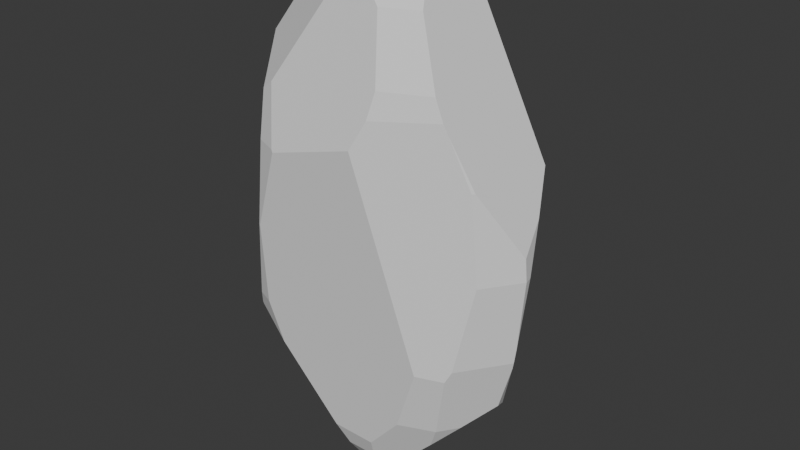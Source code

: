 # Source: IceChunk.blend  (saved by Blender 4.2.66; exported with 4.5.12 LTS)
import bpy
from mathutils import Matrix  # noqa: F401  (used for matrix-valued properties, if any)

bpy.ops.wm.read_factory_settings(use_empty=True)
scene = bpy.context.scene
scene.name = 'Scene'

# ---- collections
col_collection = bpy.data.collections.new('Collection'); scene.collection.children.link(col_collection)

# ---- world
world_world = bpy.data.worlds.new('World'); scene.world = world_world
world_world.use_nodes = True; world_world.node_tree.nodes.clear()
_N = world_world.node_tree.nodes; _L = world_world.node_tree.links
n0 = _N.new('ShaderNodeOutputWorld'); n0.name = 'World Output'; n0.location = (300, 300)
n1 = _N.new('ShaderNodeBackground'); n1.name = 'Background'; n1.location = (10, 300)
n1.inputs[0].default_value = (0.05088, 0.05088, 0.05088, 1.0)
_L.new(n1.outputs[0], n0.inputs[0])
n0.is_active_output = True
world_world.color = (0.05088, 0.05088, 0.05088)
world_world.sun_shadow_jitter_overblur = 0.0

# ---- meshes
me_sphere_001 = bpy.data.meshes.new('Sphere.001')
me_sphere_001.from_pydata([(2.187, 2.233, -4.976), (1.589, 1.623, -6.849), (4.949, -0.467, 0.0), (3.057, -1.739, -4.976), (0.828, -1.851, -6.849), (-2.673, 0.8013, -6.849), (-2.828, 0.09377, 6.849), (1.872, 0.5613, 7.609), (4.887, -0.4612, 0.669), (2.019, -1.148, 7.08), (3.974, -1.498, 2.616), (2.915, -1.798, 4.976), (2.112, -1.309, 6.849), (-1.444, 3.003, 0.0), (-3.484, -1.981, -3.1), (-3.304, -2.166, -2.616), (-2.772, -2.574, 0.0), (-2.641, -2.446, 2.616), (-3.997, -0.3591, 4.971), (-4.56, -0.117, 0.5622), (-4.375, -0.1136, 2.731), (-3.993, -0.3623, 4.99), (-2.803, -2.072, 3.973), (1.506, -2.393, 4.976), (-1.899, -2.759, 2.616), (1.05, -1.757, 6.849), (-2.367, -2.184, 4.289), (3.515, -1.999, -2.962), (4.172, -1.583, 0.0), (3.916, -1.581, 2.616), (3.688, -1.909, -2.616), (3.323, -1.776, 4.055), (3.185, -1.823, 4.363), (1.382, -2.614, 4.225), (2.504, 2.557, -3.03), (2.749, 1.808, -4.976), (4.749, -0.4482, -2.157), (4.646, -0.4385, -2.819), (4.892, -0.206, 0.0), (4.693, -0.4634, -2.616), (2.506, 2.638, -2.616), (4.62, 0.4641, 1.381), (0.5629, -1.258, -7.661), (-1.747, 0.5237, -7.728), (-4.445e-07, 0.7562, -8.157), (0.5325, 0.5438, -8.202), (-2.574, 2.584, -2.372), (-2.431, 0.9851, -6.849), (-2.791, 2.459, -2.616), (-1.974e-06, 3.161, -1.963), (0.1653, 0.9822, -8.052), (1.498, 1.64, -6.849), (0.5468, 3.016, -2.616), (1.629, 2.341, -4.976), (-5.551e-07, 0.9444, -8.08), (-0.5531, 0.8546, -8.073), (-1.004, 0.8171, -7.969), (0.9375, -2.096, -6.191), (2.005, -2.182, -4.976), (-2.762, -2.395, -2.616), (-2.719, -2.596, 0.0), (-1.844, -2.787, 2.545), (0.9645, -2.833, 3.378), (2.737, -2.336, -2.922), (1.159, 1.183, 7.536), (-8.536e-07, 1.541, 7.359), (2.157, 1.006, 7.017), (-0.4375, 1.875, 6.267), (-0.09484, 3.2, -1.037), (-0.5476, 2.008, 5.745), (4.175, 1.323, 2.488), (2.57, 2.659, -2.079), (-2.017e-06, 3.207, -1.212), (-4.66, -0.2893, -2.077), (-4.156, -1.069, -2.983), (-2.818, 0.8446, -6.581), (-3.142, 2.193, -2.616), (-4.006, 1.355, -1.485), (-2.918, 2.066, -3.643), (-2.743, 1.258, -5.952), (-4.609, -0.02216, -2.385), (-3.478, 0.23, -5.662), (-0.9061, 0.8825, 7.867), (-1.922, -0.01346, 7.676), (1.817, 0.5448, 7.661), (1.884, -1.071, 7.234), (1.946, -0.9153, 7.273), (1.854, 0.4779, 7.642), (-1.475, 0.4873, 7.788), (-0.5183, -1.465, 7.235), (0.7505, -1.635, 7.136), (0.9823, 1.003, 7.817), (-6.547e-07, 1.134, 7.894), (1.035, 1.057, -7.733), (1.915, 1.376, -6.849), (4.209, -0.3972, -4.286), (2.728, -1.552, -5.713), (3.476, -1.137, -4.976), (1.64, -1.508, -6.849), (4.043, 0.06955, -4.506), (3.094, 1.19, -5.605), (0.5397, 0.5512, -8.198), (0.5354, 0.5417, -8.202), (0.7994, -1.066, -7.768), (0.7117, 0.877, -8.052), (-0.128, -1.851, -6.849), (-3.471, -1.974, -3.155), (-2.825, 0.1087, -6.849), (-2.101, 0.0375, -7.507), (-0.1614, -1.398, -7.47), (-2.313, -2.292, -3.913), (-0.43, -2.107, -6.162), (-3.757, -1.168, -4.021), (-3.212, -0.03817, -6.23), (-2.727, 0.9386, 4.882), (-2.334, 1.476, 4.142), (-3.439, 0.8171, 3.055), (-2.176, 1.663, 3.955), (-2.419, 1.389, 4.192), (-2.243, 2.074, 2.213), (-2.148, 1.701, 3.902), (-3.322, 0.6231, 4.15), (-3.065, 1.228, 2.723), (-2.625, 1.888, 1.68), (-3.296, 1.486, 1.03)], [], [(87, 84, 91, 92, 82, 88, 83, 89, 90, 85, 86), (99, 95, 97, 96, 98, 103, 102, 101, 104, 93, 94, 100), (51, 53, 0, 1), (93, 1, 94), (36, 38, 2), (99, 37, 95), (96, 97, 3), (86, 85, 9), (63, 27, 30, 28, 29, 31, 32, 33, 62), (103, 98, 4, 42), (112, 113, 107, 108, 109, 105, 111, 110, 106), (108, 107, 5, 43), (38, 41, 8, 2), (66, 70, 71, 72, 68, 69, 67, 65, 64), (24, 26, 22, 17), (59, 60, 16, 15), (110, 59, 15, 14, 106), (89, 83, 6, 21, 22, 26), (60, 61, 24, 17, 16), (11, 12, 25, 23), (33, 32, 11, 23), (10, 31, 29), (36, 2, 28, 30, 39), (2, 8, 10, 29, 28), (95, 37, 39, 30, 27, 3, 97), (53, 52, 40, 34, 0), (0, 34, 35), (44, 55, 54), (78, 76, 48), (43, 5, 47, 56), (3, 27, 63, 58), (96, 3, 58, 57, 4, 98), (49, 72, 71, 40, 52), (120, 69, 68, 13, 119), (117, 67, 69, 120), (22, 21, 18, 20, 19, 73, 74, 14, 15, 16, 17), (106, 14, 74, 112), (52, 53, 51, 50, 54, 55, 56, 47, 79, 78, 48, 46, 49), (114, 118, 115, 117, 120, 119, 123, 124, 122, 116, 121), (80, 77, 76, 78, 79, 75, 81), (5, 75, 79, 47), (107, 113, 81, 75, 5), (65, 92, 91, 64), (25, 90, 89, 26, 24, 61, 62, 33, 23), (70, 66, 7, 87, 86, 9, 12, 11, 32, 31, 10, 8, 41), (9, 85, 90, 25, 12), (7, 84, 87), (64, 91, 84, 7, 66), (118, 88, 82, 115), (115, 82, 92, 65, 67, 117), (108, 43, 56, 55, 44, 45, 102, 103, 42, 109), (45, 101, 102), (44, 54, 50, 104, 101, 45), (41, 38, 36, 39, 37, 99, 100, 35, 34, 40, 71, 70), (1, 0, 35, 100, 94), (50, 51, 1, 93, 104), (73, 80, 81, 113, 112, 74), (59, 110, 111, 57, 58, 63, 62, 61, 60), (42, 4, 105, 109), (4, 57, 111, 105), (77, 124, 123, 46, 48, 76), (73, 19, 122, 124, 77, 80), (46, 123, 119, 13, 68, 72, 49), (20, 18, 121, 116), (19, 20, 116, 122), (21, 6, 114, 121, 18), (6, 83, 88, 118, 114)])
_uv = me_sphere_001.uv_layers.new(name='UVMap')
_uv.uv.foreach_set('vector', [0.1016, 0.2893, 0.09673, 0.2904, 0.05048, 0.2736, 0.02056, 0.2382, 0.01527, 0.1915, 0.02617, 0.1531, 0.04611, 0.1156, 0.1647, 0.118, 0.2034, 0.1636, 0.1951, 0.2316, 0.1871, 0.24, 0.9957, 0.3007, 0.9952, 0.3335, 0.9414, 0.3738, 0.8933, 0.3925, 0.8364, 0.3769, 0.8006, 0.3379, 0.8188, 0.2286, 0.8192, 0.2281, 0.8349, 0.2086, 0.8557, 0.2004, 0.9089, 0.1897, 0.9678, 0.2157, 0.8964, 0.1647, 0.9348, 0.1095, 0.9566, 0.1265, 0.9, 0.1674, 0.8557, 0.2004, 0.9, 0.1674, 0.9089, 0.1897, 0.7891, 0.6455, 0.7494, 0.595, 0.7646, 0.5891, 0.7941, 0.7156, 0.7972, 0.6626, 0.8178, 0.6996, 0.9319, 0.6995, 0.8846, 0.6951, 0.9299, 0.6777, 0.1871, 0.24, 0.1951, 0.2316, 0.2043, 0.2343, 0.9521, 0.6065, 0.917, 0.621, 0.9046, 0.6151, 0.8486, 0.5568, 0.8266, 0.4857, 0.8352, 0.4388, 0.8376, 0.4286, 0.9221, 0.401, 0.9521, 0.4153, 0.8006, 0.3379, 0.8364, 0.3769, 0.7941, 0.3854, 0.7873, 0.3459, 0.6862, 0.2253, 0.6902, 0.3197, 0.6779, 0.3442, 0.6468, 0.3677, 0.5347, 0.35, 0.5228, 0.3219, 0.5292, 0.2936, 0.6015, 0.2085, 0.6559, 0.1842, 0.3138, 0.7305, 0.2827, 0.717, 0.3087, 0.6744, 0.3434, 0.7036, 0.7494, 0.595, 0.6987, 0.5728, 0.7585, 0.5711, 0.7646, 0.5891, 0.6698, 0.5503, 0.6315, 0.7046, 0.459, 0.7252, 0.3861, 0.6147, 0.387, 0.6081, 0.5388, 0.4723, 0.5558, 0.4672, 0.599, 0.4643, 0.646, 0.5041, 0.5407, 0.0359, 0.5625, 0.004255, 0.5861, 0.01003, 0.5799, 0.03562, 0.6138, 0.1674, 0.5949, 0.09631, 0.5977, 0.09629, 0.6424, 0.1672, 0.6015, 0.2085, 0.6138, 0.1674, 0.6424, 0.1672, 0.6561, 0.1824, 0.6559, 0.1842, 0.1647, 0.118, 0.04611, 0.1156, 0.03059, 0.08339, 0.05431, 0.01999, 0.19, 0.004255, 0.202, 0.01749, 0.5949, 0.09631, 0.5381, 0.03756, 0.5407, 0.0359, 0.5799, 0.03562, 0.5977, 0.09629, 0.2873, 0.2482, 0.2184, 0.2322, 0.2205, 0.1714, 0.2901, 0.1676, 0.3094, 0.1548, 0.3024, 0.259, 0.2873, 0.2482, 0.2901, 0.1676, 0.8204, 0.4881, 0.8352, 0.4388, 0.8266, 0.4857, 0.7891, 0.6455, 0.7646, 0.5891, 0.8486, 0.5568, 0.9046, 0.6151, 0.7958, 0.6569, 0.7646, 0.5891, 0.7585, 0.5711, 0.8204, 0.4881, 0.8266, 0.4857, 0.8486, 0.5568, 0.8178, 0.6996, 0.7972, 0.6626, 0.7958, 0.6569, 0.9046, 0.6151, 0.917, 0.621, 0.9299, 0.6777, 0.8846, 0.6951, 0.38, 0.7535, 0.3788, 0.663, 0.4468, 0.7338, 0.4403, 0.7427, 0.3994, 0.7737, 0.9566, 0.1265, 0.9957, 0.09941, 0.9719, 0.1648, 0.8006, 0.2046, 0.7796, 0.1879, 0.8053, 0.1917, 0.279, 0.5473, 0.2566, 0.5238, 0.2749, 0.5069, 0.7244, 0.1868, 0.6987, 0.147, 0.7131, 0.139, 0.7604, 0.1818, 0.3676, 0.3172, 0.3318, 0.2647, 0.3623, 0.2446, 0.4093, 0.2916, 0.3896, 0.337, 0.3676, 0.3172, 0.4093, 0.2916, 0.4663, 0.3115, 0.4787, 0.3337, 0.4465, 0.3534, 0.3721, 0.6299, 0.3861, 0.6147, 0.459, 0.7252, 0.4468, 0.7338, 0.3788, 0.663, 0.461, 0.4573, 0.5388, 0.4723, 0.387, 0.6081, 0.3721, 0.5439, 0.4151, 0.4832, 0.4621, 0.4557, 0.5558, 0.4672, 0.5388, 0.4723, 0.461, 0.4573, 0.004255, 0.6813, 0.004255, 0.5626, 0.004609, 0.5628, 0.04517, 0.5834, 0.08201, 0.6178, 0.1251, 0.6697, 0.1327, 0.7308, 0.1254, 0.7874, 0.1153, 0.7909, 0.06673, 0.7741, 0.02355, 0.7251, 0.1271, 0.7878, 0.1254, 0.7874, 0.1327, 0.7308, 0.1611, 0.7525, 0.9249, 0.03194, 0.9348, 0.1095, 0.8964, 0.1647, 0.8135, 0.1919, 0.8053, 0.1917, 0.7796, 0.1879, 0.7604, 0.1818, 0.7131, 0.139, 0.7139, 0.1101, 0.7455, 0.04, 0.7691, 0.01014, 0.7835, 0.004254, 0.9106, 0.00885, 0.08313, 0.4827, 0.1194, 0.4654, 0.1255, 0.4607, 0.1396, 0.4519, 0.1425, 0.4504, 0.1844, 0.4541, 0.1781, 0.4744, 0.1591, 0.5103, 0.1246, 0.4992, 0.09465, 0.5198, 0.07058, 0.5144, 0.141, 0.6581, 0.1838, 0.5588, 0.2566, 0.5238, 0.279, 0.5473, 0.3036, 0.6325, 0.3007, 0.6678, 0.2448, 0.6921, 0.3087, 0.6744, 0.3007, 0.6678, 0.3036, 0.6325, 0.3214, 0.6628, 0.2827, 0.717, 0.255, 0.717, 0.2448, 0.6921, 0.3007, 0.6678, 0.3087, 0.6744, 0.004255, 0.2544, 0.02056, 0.2382, 0.05048, 0.2736, 0.0477, 0.288, 0.2205, 0.1714, 0.2034, 0.1636, 0.1647, 0.118, 0.202, 0.01749, 0.2659, 0.01632, 0.2695, 0.01757, 0.3233, 0.1301, 0.3094, 0.1548, 0.2901, 0.1676, 0.1696, 0.422, 0.08619, 0.3226, 0.09766, 0.2933, 0.1016, 0.2893, 0.1871, 0.24, 0.2043, 0.2343, 0.2184, 0.2322, 0.2873, 0.2482, 0.3024, 0.259, 0.3066, 0.2667, 0.3233, 0.3055, 0.3091, 0.3846, 0.2419, 0.4084, 0.2043, 0.2343, 0.1951, 0.2316, 0.2034, 0.1636, 0.2205, 0.1714, 0.2184, 0.2322, 0.09766, 0.2933, 0.09673, 0.2904, 0.1016, 0.2893, 0.0477, 0.288, 0.05048, 0.2736, 0.09673, 0.2904, 0.09766, 0.2933, 0.08619, 0.3226, 0.1194, 0.4654, 0.04799, 0.4628, 0.075, 0.4365, 0.1255, 0.4607, 0.4656, 0.4487, 0.5979, 0.4305, 0.6196, 0.4582, 0.599, 0.4643, 0.5558, 0.4672, 0.4621, 0.4557, 0.701, 0.2117, 0.7244, 0.1868, 0.7604, 0.1818, 0.7796, 0.1879, 0.8006, 0.2046, 0.8187, 0.2285, 0.8188, 0.2286, 0.8006, 0.3379, 0.7873, 0.3459, 0.755, 0.3414, 0.8187, 0.2285, 0.8192, 0.2281, 0.8188, 0.2286, 0.8006, 0.2046, 0.8053, 0.1917, 0.8135, 0.1919, 0.8349, 0.2086, 0.8192, 0.2281, 0.8187, 0.2285, 0.6433, 0.7508, 0.6397, 0.7944, 0.5978, 0.8345, 0.5872, 0.8418, 0.5811, 0.8439, 0.5168, 0.851, 0.4391, 0.8282, 0.4265, 0.7974, 0.4403, 0.7427, 0.4468, 0.7338, 0.459, 0.7252, 0.6315, 0.7046, 0.9, 0.1674, 0.9566, 0.1265, 0.9719, 0.1648, 0.9678, 0.2157, 0.9089, 0.1897, 0.8135, 0.1919, 0.8964, 0.1647, 0.9, 0.1674, 0.8557, 0.2004, 0.8349, 0.2086, 0.1251, 0.6697, 0.141, 0.6581, 0.2448, 0.6921, 0.255, 0.717, 0.1611, 0.7525, 0.1327, 0.7308, 0.6138, 0.1674, 0.6015, 0.2085, 0.5292, 0.2936, 0.4663, 0.3115, 0.4093, 0.2916, 0.3623, 0.2446, 0.4033, 0.04989, 0.5381, 0.03756, 0.5949, 0.09631, 0.5044, 0.3677, 0.4787, 0.3337, 0.5228, 0.3219, 0.5347, 0.35, 0.4787, 0.3337, 0.4663, 0.3115, 0.5292, 0.2936, 0.5228, 0.3219, 0.1838, 0.5588, 0.1591, 0.5103, 0.1781, 0.4744, 0.2803, 0.4951, 0.2749, 0.5069, 0.2566, 0.5238, 0.1251, 0.6697, 0.08201, 0.6178, 0.1246, 0.4992, 0.1591, 0.5103, 0.1838, 0.5588, 0.141, 0.6581, 0.2803, 0.4951, 0.1781, 0.4744, 0.1844, 0.4541, 0.2794, 0.4305, 0.344, 0.4326, 0.3504, 0.4347, 0.3636, 0.4493, 0.04517, 0.5834, 0.004609, 0.5628, 0.07058, 0.5144, 0.09465, 0.5198, 0.08201, 0.6178, 0.04517, 0.5834, 0.09465, 0.5198, 0.1246, 0.4992, 0.004255, 0.5626, 0.01545, 0.5038, 0.08313, 0.4827, 0.07058, 0.5144, 0.004609, 0.5628, 0.6987, 0.7676, 0.7247, 0.7259, 0.733, 0.7241, 0.733, 0.85, 0.7179, 0.8305])
me_sphere_001.update()

# ---- objects
ob_sphere = bpy.data.objects.new('Sphere', me_sphere_001)

# ---- transforms, parenting, visibility, modifiers, constraints
ob_sphere.location = (0.0, 0.0, 0.0)

# ---- collection membership
col_collection.objects.link(ob_sphere)

# ---- scene / render settings (as saved in the file)
scene.frame_start = 1; scene.frame_end = 250; scene.frame_set(100)
scene.render.engine = 'BLENDER_EEVEE_NEXT'
bpy.context.view_layer.update()

# ---- added for rendering (the .blend has no active camera and no usable light): camera, sun
cam_auto = bpy.data.cameras.new('AutoCamera')
cam_auto.lens = 50.0
cam_auto.sensor_width = 36.0
cam_auto.clip_end = 1000.0
ob_auto_camera = bpy.data.objects.new('AutoCamera', cam_auto)
scene.collection.objects.link(ob_auto_camera)
ob_auto_camera.location = (18.3672, -21.6803, 14.4242)
ob_auto_camera.rotation_euler = (1.09748, -7.21219e-08, 0.694738)
scene.camera = ob_auto_camera
light_auto_sun = bpy.data.lights.new('AutoSun', 'SUN')
light_auto_sun.energy = 3.0
light_auto_sun.angle = 0.0523599
ob_auto_sun = bpy.data.objects.new('AutoSun', light_auto_sun)
scene.collection.objects.link(ob_auto_sun)
ob_auto_sun.rotation_euler = (0.872665, 0.174533, 0.523599)
bpy.context.view_layer.update()
